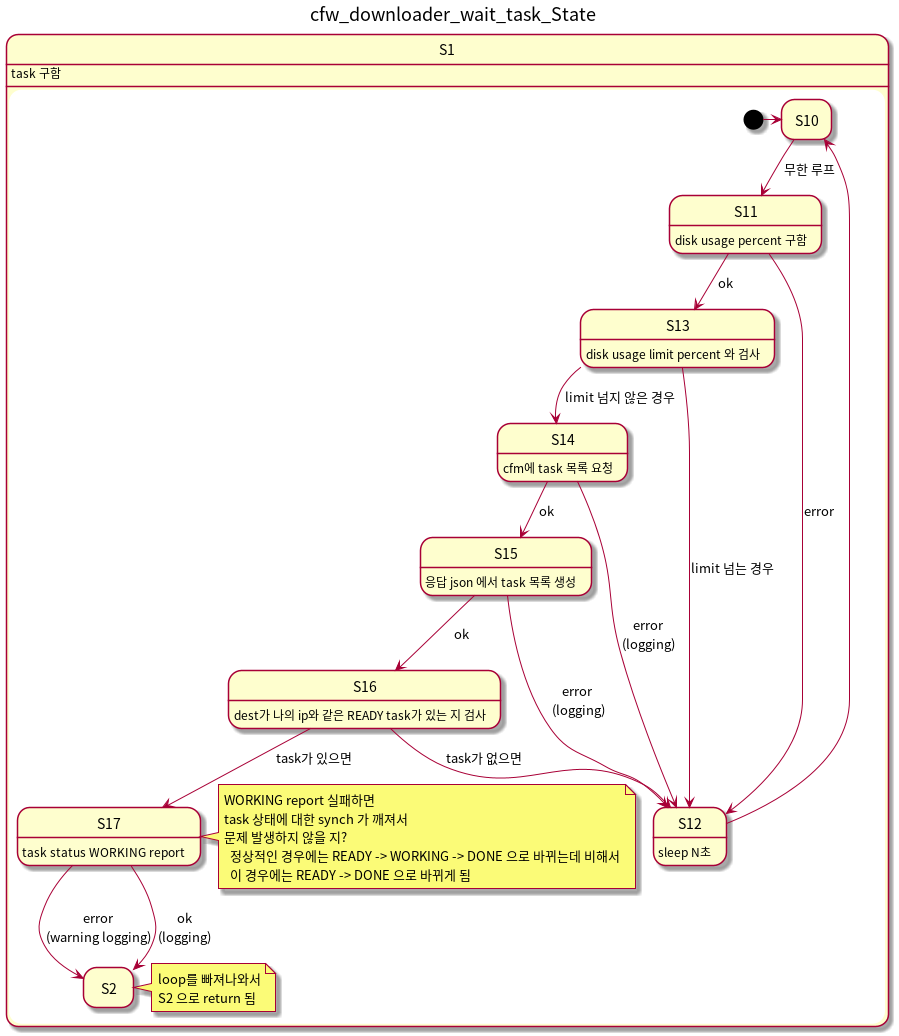

The diagram above was rendered by PlantUML. Its source (embedded in the PNG):
@startuml
title cfw_downloader_wait_task_State
hide empty description

state S1 {

S1 : task 구함
[*] -> S10
S10 --> S11 : 무한 루프
S11: disk usage percent 구함
S11 -> S12 : error
S12 : sleep N초
S12 -> S10

S11 --> S13 : ok
S13 : disk usage limit percent 와 검사

S13 --> S12 : limit 넘는 경우
S13 --> S14 : limit 넘지 않은 경우

S14 : cfm에 task 목록 요청
S14 --> S12: error\n(logging)
S14 --> S15: ok
S15 : 응답 json 에서 task 목록 생성
S15 --> S12: error \n(logging)

S15 --> S16: ok
S16 : dest가 나의 ip와 같은 READY task가 있는 지 검사
S16 --> S17 : task가 있으면
S17 : task status WORKING report
note right
  WORKING report 실패하면
  task 상태에 대한 synch 가 깨져서
  문제 발생하지 않을 지?
    정상적인 경우에는 READY -> WORKING -> DONE 으로 바뀌는데 비해서
    이 경우에는 READY -> DONE 으로 바뀌게 됨
end note

S17 --> S2 : error\n(warning logging)
S17 --> S2 : ok\n(logging)
note right
  loop를 빠져나와서
  S2 으로 return 됨
end note

S16 --> S12 : task가 없으면
}
@enduml